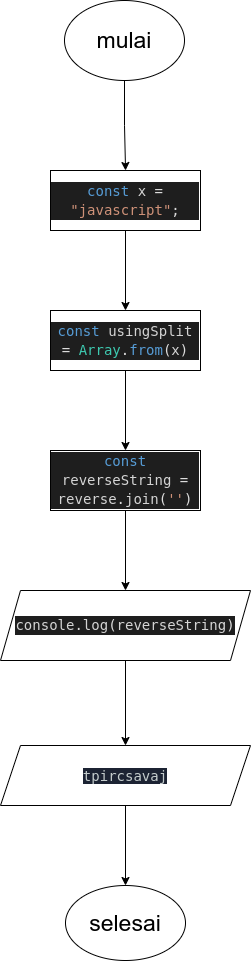

The diagram above was exported from draw.io. Its source (the exported page's mxGraphModel, read from the mxfile embedded in the PNG):
<mxGraphModel dx="1240" dy="536" grid="1" gridSize="10" guides="1" tooltips="1" connect="1" arrows="1" fold="1" page="1" pageScale="1" pageWidth="850" pageHeight="1100" math="0" shadow="0">
  <root>
    <mxCell id="0" />
    <mxCell id="1" parent="0" />
    <mxCell id="A5iWqL5GtMSVOKdW4oIh-16" value="" style="edgeStyle=orthogonalEdgeStyle;rounded=0;orthogonalLoop=1;jettySize=auto;html=1;fontFamily=Helvetica;fontSize=19;" edge="1" parent="1" source="WWTK92IbrmhYw3gFDAWv-2" target="A5iWqL5GtMSVOKdW4oIh-15">
      <mxGeometry relative="1" as="geometry" />
    </mxCell>
    <mxCell id="WWTK92IbrmhYw3gFDAWv-2" value="mulai" style="ellipse;whiteSpace=wrap;html=1;fontColor=default;fillColor=default;strokeColor=default;fontFamily=Helvetica;fontSize=23;" parent="1" vertex="1">
      <mxGeometry x="364" y="10" width="120" height="80" as="geometry" />
    </mxCell>
    <mxCell id="A5iWqL5GtMSVOKdW4oIh-18" value="" style="edgeStyle=orthogonalEdgeStyle;rounded=0;orthogonalLoop=1;jettySize=auto;html=1;fontFamily=Helvetica;fontSize=19;" edge="1" parent="1" source="A5iWqL5GtMSVOKdW4oIh-15" target="A5iWqL5GtMSVOKdW4oIh-17">
      <mxGeometry relative="1" as="geometry" />
    </mxCell>
    <mxCell id="A5iWqL5GtMSVOKdW4oIh-15" value="&lt;div style=&quot;color: rgb(212, 212, 212); background-color: rgb(30, 30, 30); font-family: &amp;quot;droid sans mono&amp;quot;, &amp;quot;monospace&amp;quot;, monospace, &amp;quot;droid sans fallback&amp;quot;; font-weight: normal; font-size: 14px; line-height: 19px;&quot;&gt;&lt;div&gt;&lt;span style=&quot;color: #569cd6&quot;&gt;const&lt;/span&gt;&lt;span style=&quot;color: #d4d4d4&quot;&gt; x &lt;/span&gt;&lt;span style=&quot;color: #dcdcdc&quot;&gt;=&lt;/span&gt;&lt;span style=&quot;color: #d4d4d4&quot;&gt; &lt;/span&gt;&lt;span style=&quot;color: #ce9178&quot;&gt;&quot;javascript&quot;&lt;/span&gt;&lt;span style=&quot;color: #dcdcdc&quot;&gt;;&lt;/span&gt;&lt;/div&gt;&lt;/div&gt;" style="whiteSpace=wrap;html=1;fontSize=23;" vertex="1" parent="1">
      <mxGeometry x="350" y="180" width="150" height="60" as="geometry" />
    </mxCell>
    <mxCell id="A5iWqL5GtMSVOKdW4oIh-20" value="" style="edgeStyle=orthogonalEdgeStyle;rounded=0;orthogonalLoop=1;jettySize=auto;html=1;fontFamily=Helvetica;fontSize=19;" edge="1" parent="1" source="A5iWqL5GtMSVOKdW4oIh-17" target="A5iWqL5GtMSVOKdW4oIh-19">
      <mxGeometry relative="1" as="geometry" />
    </mxCell>
    <mxCell id="A5iWqL5GtMSVOKdW4oIh-17" value="&lt;div style=&quot;color: rgb(212, 212, 212); background-color: rgb(30, 30, 30); font-family: &amp;quot;droid sans mono&amp;quot;, &amp;quot;monospace&amp;quot;, monospace, &amp;quot;droid sans fallback&amp;quot;; font-weight: normal; font-size: 14px; line-height: 19px;&quot;&gt;&lt;div&gt;&lt;span style=&quot;color: #569cd6&quot;&gt;const&lt;/span&gt;&lt;span style=&quot;color: #d4d4d4&quot;&gt; usingSplit &lt;/span&gt;&lt;span style=&quot;color: #dcdcdc&quot;&gt;=&lt;/span&gt;&lt;span style=&quot;color: #d4d4d4&quot;&gt; &lt;/span&gt;&lt;span style=&quot;color: #3dc9b0&quot;&gt;Array&lt;/span&gt;&lt;span style=&quot;color: #dcdcdc&quot;&gt;.&lt;/span&gt;&lt;span style=&quot;color: #569cd6&quot;&gt;from&lt;/span&gt;&lt;span style=&quot;color: #dcdcdc&quot;&gt;(&lt;/span&gt;&lt;span style=&quot;color: #d4d4d4&quot;&gt;x&lt;/span&gt;&lt;span style=&quot;color: #dcdcdc&quot;&gt;)&lt;/span&gt;&lt;/div&gt;&lt;/div&gt;" style="whiteSpace=wrap;html=1;fontSize=23;" vertex="1" parent="1">
      <mxGeometry x="350" y="320" width="150" height="60" as="geometry" />
    </mxCell>
    <mxCell id="A5iWqL5GtMSVOKdW4oIh-24" value="" style="edgeStyle=orthogonalEdgeStyle;rounded=0;orthogonalLoop=1;jettySize=auto;html=1;fontFamily=Helvetica;fontSize=19;" edge="1" parent="1" source="A5iWqL5GtMSVOKdW4oIh-19" target="A5iWqL5GtMSVOKdW4oIh-23">
      <mxGeometry relative="1" as="geometry" />
    </mxCell>
    <mxCell id="A5iWqL5GtMSVOKdW4oIh-19" value="&lt;div style=&quot;color: rgb(212, 212, 212); background-color: rgb(30, 30, 30); font-family: &amp;quot;droid sans mono&amp;quot;, &amp;quot;monospace&amp;quot;, monospace, &amp;quot;droid sans fallback&amp;quot;; font-weight: normal; font-size: 14px; line-height: 19px;&quot;&gt;&lt;div&gt;&lt;span style=&quot;color: #569cd6&quot;&gt;const&lt;/span&gt;&lt;span style=&quot;color: #d4d4d4&quot;&gt; reverseString &lt;/span&gt;&lt;span style=&quot;color: #dcdcdc&quot;&gt;=&lt;/span&gt;&lt;span style=&quot;color: #d4d4d4&quot;&gt; reverse&lt;/span&gt;&lt;span style=&quot;color: #dcdcdc&quot;&gt;.&lt;/span&gt;&lt;span style=&quot;color: #d4d4d4&quot;&gt;join&lt;/span&gt;&lt;span style=&quot;color: #dcdcdc&quot;&gt;(&lt;/span&gt;&lt;span style=&quot;color: #ce9178&quot;&gt;''&lt;/span&gt;&lt;span style=&quot;color: #dcdcdc&quot;&gt;)&lt;/span&gt;&lt;/div&gt;&lt;/div&gt;" style="whiteSpace=wrap;html=1;fontSize=23;" vertex="1" parent="1">
      <mxGeometry x="350" y="460" width="150" height="60" as="geometry" />
    </mxCell>
    <mxCell id="A5iWqL5GtMSVOKdW4oIh-26" value="" style="edgeStyle=orthogonalEdgeStyle;rounded=0;orthogonalLoop=1;jettySize=auto;html=1;fontFamily=Helvetica;fontSize=19;" edge="1" parent="1" source="A5iWqL5GtMSVOKdW4oIh-23" target="A5iWqL5GtMSVOKdW4oIh-25">
      <mxGeometry relative="1" as="geometry" />
    </mxCell>
    <mxCell id="A5iWqL5GtMSVOKdW4oIh-23" value="&lt;div style=&quot;color: rgb(212, 212, 212); background-color: rgb(30, 30, 30); font-family: &amp;quot;droid sans mono&amp;quot;, &amp;quot;monospace&amp;quot;, monospace, &amp;quot;droid sans fallback&amp;quot;; font-weight: normal; font-size: 14px; line-height: 19px;&quot;&gt;&lt;div&gt;&lt;span style=&quot;color: #d4d4d4&quot;&gt;console&lt;/span&gt;&lt;span style=&quot;color: #dcdcdc&quot;&gt;.&lt;/span&gt;&lt;span style=&quot;color: #d4d4d4&quot;&gt;log&lt;/span&gt;&lt;span style=&quot;color: #dcdcdc&quot;&gt;(&lt;/span&gt;&lt;span style=&quot;color: #d4d4d4&quot;&gt;reverseString&lt;/span&gt;&lt;span style=&quot;color: #dcdcdc&quot;&gt;)&lt;/span&gt;&lt;/div&gt;&lt;/div&gt;" style="shape=parallelogram;perimeter=parallelogramPerimeter;whiteSpace=wrap;html=1;fixedSize=1;fontSize=23;" vertex="1" parent="1">
      <mxGeometry x="300" y="600" width="250" height="70" as="geometry" />
    </mxCell>
    <mxCell id="A5iWqL5GtMSVOKdW4oIh-28" value="" style="edgeStyle=orthogonalEdgeStyle;rounded=0;orthogonalLoop=1;jettySize=auto;html=1;fontFamily=Helvetica;fontSize=19;" edge="1" parent="1" source="A5iWqL5GtMSVOKdW4oIh-25" target="A5iWqL5GtMSVOKdW4oIh-27">
      <mxGeometry relative="1" as="geometry" />
    </mxCell>
    <mxCell id="A5iWqL5GtMSVOKdW4oIh-25" value="&lt;pre class=&quot;jqconsole jqconsole-blurred&quot; style=&quot;margin: 0px; padding: 0px; box-sizing: border-box; background-color: rgb(28, 35, 51); color: rgb(196, 204, 204); display: block; font-family: monospace; font-size: 14px; overflow-wrap: break-word; font-style: normal; font-weight: 400; letter-spacing: normal; text-indent: 0px; text-transform: none; word-spacing: 0px; position: relative; min-height: 100%;&quot;&gt;&lt;span style=&quot;margin: 0px ; padding: 0px ; box-sizing: border-box&quot;&gt;&lt;span class=&quot;&quot; style=&quot;margin: 0px ; padding: 0px ; box-sizing: border-box&quot;&gt;tpircsavaj&lt;/span&gt;&lt;/span&gt;&lt;/pre&gt;" style="shape=parallelogram;perimeter=parallelogramPerimeter;whiteSpace=wrap;html=1;fixedSize=1;fontSize=23;" vertex="1" parent="1">
      <mxGeometry x="300" y="755" width="250" height="60" as="geometry" />
    </mxCell>
    <mxCell id="A5iWqL5GtMSVOKdW4oIh-27" value="selesai" style="ellipse;whiteSpace=wrap;html=1;fontSize=23;" vertex="1" parent="1">
      <mxGeometry x="365" y="895" width="120" height="75" as="geometry" />
    </mxCell>
  </root>
</mxGraphModel>